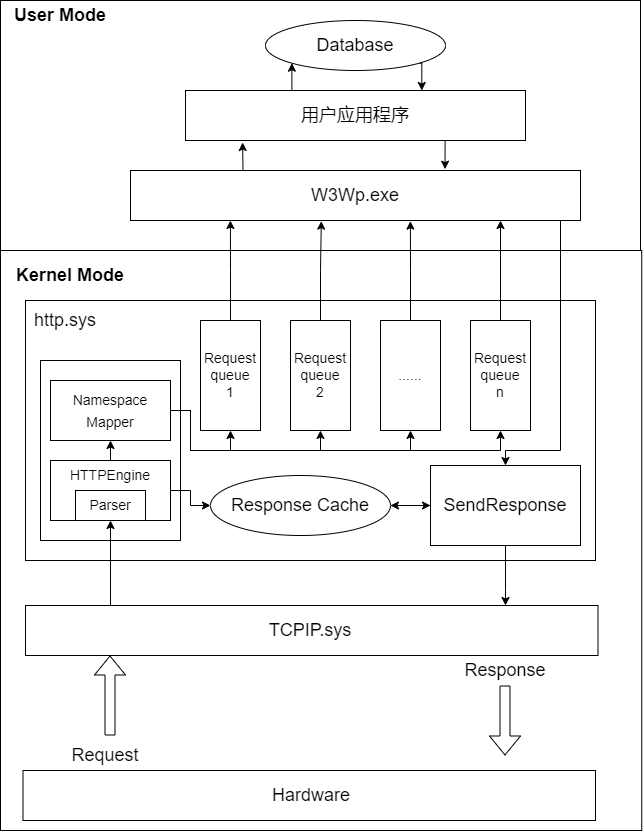

The diagram above was exported from draw.io. Its source (the exported page's mxGraphModel, read from the mxfile embedded in the PNG):
<mxGraphModel dx="1022" dy="1718" grid="1" gridSize="10" guides="1" tooltips="1" connect="1" arrows="1" fold="1" page="1" pageScale="1" pageWidth="827" pageHeight="1169" math="0" shadow="0">
  <root>
    <mxCell id="0" />
    <mxCell id="1" parent="0" />
    <mxCell id="_h0wg2C4OnWapZ-Os4Q--51" value="" style="rounded=0;whiteSpace=wrap;html=1;fontSize=18;" vertex="1" parent="1">
      <mxGeometry x="80" y="-20" width="640" height="250" as="geometry" />
    </mxCell>
    <mxCell id="_h0wg2C4OnWapZ-Os4Q--47" value="" style="rounded=0;whiteSpace=wrap;html=1;fontSize=18;" vertex="1" parent="1">
      <mxGeometry x="80" y="230" width="641.25" height="580" as="geometry" />
    </mxCell>
    <mxCell id="_h0wg2C4OnWapZ-Os4Q--45" style="edgeStyle=orthogonalEdgeStyle;rounded=0;orthogonalLoop=1;jettySize=auto;html=1;exitX=1;exitY=1;exitDx=0;exitDy=0;entryX=0.695;entryY=0;entryDx=0;entryDy=0;entryPerimeter=0;fontSize=18;fillColor=#FF3333;" edge="1" parent="1" source="_h0wg2C4OnWapZ-Os4Q--1" target="_h0wg2C4OnWapZ-Os4Q--21">
      <mxGeometry relative="1" as="geometry" />
    </mxCell>
    <mxCell id="_h0wg2C4OnWapZ-Os4Q--1" value="&lt;font style=&quot;font-size: 18px&quot;&gt;Database&lt;/font&gt;" style="ellipse;whiteSpace=wrap;html=1;" vertex="1" parent="1">
      <mxGeometry x="345" width="180" height="50" as="geometry" />
    </mxCell>
    <mxCell id="_h0wg2C4OnWapZ-Os4Q--2" value="" style="rounded=0;whiteSpace=wrap;html=1;fontSize=18;" vertex="1" parent="1">
      <mxGeometry x="105" y="280" width="570" height="260" as="geometry" />
    </mxCell>
    <mxCell id="_h0wg2C4OnWapZ-Os4Q--3" value="" style="rounded=0;whiteSpace=wrap;html=1;fontSize=18;" vertex="1" parent="1">
      <mxGeometry x="105" y="585" width="572.5" height="50" as="geometry" />
    </mxCell>
    <mxCell id="_h0wg2C4OnWapZ-Os4Q--4" value="TCPIP.sys" style="text;html=1;strokeColor=none;fillColor=none;align=center;verticalAlign=middle;whiteSpace=wrap;rounded=0;fontSize=18;" vertex="1" parent="1">
      <mxGeometry x="360" y="595" width="60" height="30" as="geometry" />
    </mxCell>
    <mxCell id="_h0wg2C4OnWapZ-Os4Q--9" value="" style="rounded=0;whiteSpace=wrap;html=1;fontSize=18;" vertex="1" parent="1">
      <mxGeometry x="120" y="340" width="140" height="180" as="geometry" />
    </mxCell>
    <mxCell id="_h0wg2C4OnWapZ-Os4Q--54" style="edgeStyle=orthogonalEdgeStyle;rounded=0;orthogonalLoop=1;jettySize=auto;html=1;entryX=0;entryY=0.5;entryDx=0;entryDy=0;fontSize=18;fillColor=#FF3333;" edge="1" parent="1" source="_h0wg2C4OnWapZ-Os4Q--7" target="_h0wg2C4OnWapZ-Os4Q--19">
      <mxGeometry relative="1" as="geometry" />
    </mxCell>
    <mxCell id="_h0wg2C4OnWapZ-Os4Q--7" value="&lt;font style=&quot;font-size: 18px&quot;&gt;Response Cache&lt;/font&gt;" style="ellipse;whiteSpace=wrap;html=1;" vertex="1" parent="1">
      <mxGeometry x="290" y="455" width="180" height="60" as="geometry" />
    </mxCell>
    <mxCell id="_h0wg2C4OnWapZ-Os4Q--10" value="http.sys" style="text;html=1;strokeColor=none;fillColor=none;align=center;verticalAlign=middle;whiteSpace=wrap;rounded=0;fontSize=18;" vertex="1" parent="1">
      <mxGeometry x="110" y="280" width="70" height="40" as="geometry" />
    </mxCell>
    <mxCell id="_h0wg2C4OnWapZ-Os4Q--30" style="edgeStyle=orthogonalEdgeStyle;rounded=0;orthogonalLoop=1;jettySize=auto;html=1;exitX=1;exitY=0.5;exitDx=0;exitDy=0;entryX=0.5;entryY=1;entryDx=0;entryDy=0;fontSize=18;fillColor=#FF3333;" edge="1" parent="1" source="_h0wg2C4OnWapZ-Os4Q--11" target="_h0wg2C4OnWapZ-Os4Q--15">
      <mxGeometry relative="1" as="geometry" />
    </mxCell>
    <mxCell id="_h0wg2C4OnWapZ-Os4Q--31" style="edgeStyle=orthogonalEdgeStyle;rounded=0;orthogonalLoop=1;jettySize=auto;html=1;entryX=0.5;entryY=1;entryDx=0;entryDy=0;fontSize=18;fillColor=#FF3333;" edge="1" parent="1" source="_h0wg2C4OnWapZ-Os4Q--11" target="_h0wg2C4OnWapZ-Os4Q--16">
      <mxGeometry relative="1" as="geometry">
        <Array as="points">
          <mxPoint x="270" y="390" />
          <mxPoint x="270" y="430" />
          <mxPoint x="400" y="430" />
        </Array>
      </mxGeometry>
    </mxCell>
    <mxCell id="_h0wg2C4OnWapZ-Os4Q--32" style="edgeStyle=orthogonalEdgeStyle;rounded=0;orthogonalLoop=1;jettySize=auto;html=1;entryX=0.5;entryY=1;entryDx=0;entryDy=0;fontSize=18;fillColor=#FF3333;" edge="1" parent="1" source="_h0wg2C4OnWapZ-Os4Q--11" target="_h0wg2C4OnWapZ-Os4Q--17">
      <mxGeometry relative="1" as="geometry">
        <Array as="points">
          <mxPoint x="270" y="390" />
          <mxPoint x="270" y="430" />
          <mxPoint x="490" y="430" />
        </Array>
      </mxGeometry>
    </mxCell>
    <mxCell id="_h0wg2C4OnWapZ-Os4Q--33" style="edgeStyle=orthogonalEdgeStyle;rounded=0;orthogonalLoop=1;jettySize=auto;html=1;entryX=0.5;entryY=1;entryDx=0;entryDy=0;fontSize=18;fillColor=#FF3333;" edge="1" parent="1" source="_h0wg2C4OnWapZ-Os4Q--11" target="_h0wg2C4OnWapZ-Os4Q--18">
      <mxGeometry relative="1" as="geometry">
        <Array as="points">
          <mxPoint x="270" y="390" />
          <mxPoint x="270" y="430" />
          <mxPoint x="580" y="430" />
        </Array>
      </mxGeometry>
    </mxCell>
    <mxCell id="_h0wg2C4OnWapZ-Os4Q--11" value="&lt;font style=&quot;font-size: 14px&quot;&gt;Namespace&lt;br&gt;Mapper&lt;/font&gt;" style="rounded=0;whiteSpace=wrap;html=1;fontSize=18;" vertex="1" parent="1">
      <mxGeometry x="130" y="360" width="120" height="60" as="geometry" />
    </mxCell>
    <mxCell id="_h0wg2C4OnWapZ-Os4Q--53" style="edgeStyle=orthogonalEdgeStyle;rounded=0;orthogonalLoop=1;jettySize=auto;html=1;entryX=0;entryY=0.5;entryDx=0;entryDy=0;fontSize=18;fillColor=#FF3333;" edge="1" parent="1" source="_h0wg2C4OnWapZ-Os4Q--12" target="_h0wg2C4OnWapZ-Os4Q--7">
      <mxGeometry relative="1" as="geometry" />
    </mxCell>
    <mxCell id="_h0wg2C4OnWapZ-Os4Q--12" value="" style="rounded=0;whiteSpace=wrap;html=1;fontSize=18;" vertex="1" parent="1">
      <mxGeometry x="130" y="440" width="120" height="60" as="geometry" />
    </mxCell>
    <mxCell id="_h0wg2C4OnWapZ-Os4Q--13" value="Parser" style="rounded=0;whiteSpace=wrap;html=1;fontSize=14;" vertex="1" parent="1">
      <mxGeometry x="155" y="470" width="70" height="30" as="geometry" />
    </mxCell>
    <mxCell id="_h0wg2C4OnWapZ-Os4Q--29" style="edgeStyle=orthogonalEdgeStyle;rounded=0;orthogonalLoop=1;jettySize=auto;html=1;exitX=0.5;exitY=0;exitDx=0;exitDy=0;entryX=0.5;entryY=1;entryDx=0;entryDy=0;fontSize=18;fillColor=#FF3333;" edge="1" parent="1" source="_h0wg2C4OnWapZ-Os4Q--14" target="_h0wg2C4OnWapZ-Os4Q--11">
      <mxGeometry relative="1" as="geometry" />
    </mxCell>
    <mxCell id="_h0wg2C4OnWapZ-Os4Q--14" value="HTTPEngine" style="text;html=1;strokeColor=none;fillColor=none;align=center;verticalAlign=middle;whiteSpace=wrap;rounded=0;fontSize=14;" vertex="1" parent="1">
      <mxGeometry x="160" y="440" width="60" height="30" as="geometry" />
    </mxCell>
    <mxCell id="_h0wg2C4OnWapZ-Os4Q--37" style="edgeStyle=orthogonalEdgeStyle;rounded=0;orthogonalLoop=1;jettySize=auto;html=1;entryX=0.222;entryY=1;entryDx=0;entryDy=0;entryPerimeter=0;fontSize=18;fillColor=#FF3333;" edge="1" parent="1" source="_h0wg2C4OnWapZ-Os4Q--15" target="_h0wg2C4OnWapZ-Os4Q--20">
      <mxGeometry relative="1" as="geometry" />
    </mxCell>
    <mxCell id="_h0wg2C4OnWapZ-Os4Q--15" value="Request&lt;br&gt;queue&lt;br&gt;1" style="rounded=0;whiteSpace=wrap;html=1;fontSize=14;" vertex="1" parent="1">
      <mxGeometry x="280" y="300" width="60" height="110" as="geometry" />
    </mxCell>
    <mxCell id="_h0wg2C4OnWapZ-Os4Q--38" style="edgeStyle=orthogonalEdgeStyle;rounded=0;orthogonalLoop=1;jettySize=auto;html=1;exitX=0.5;exitY=0;exitDx=0;exitDy=0;entryX=0.424;entryY=1.013;entryDx=0;entryDy=0;entryPerimeter=0;fontSize=18;fillColor=#FF3333;" edge="1" parent="1" source="_h0wg2C4OnWapZ-Os4Q--16" target="_h0wg2C4OnWapZ-Os4Q--20">
      <mxGeometry relative="1" as="geometry" />
    </mxCell>
    <mxCell id="_h0wg2C4OnWapZ-Os4Q--16" value="Request&lt;br&gt;queue&lt;br&gt;2" style="rounded=0;whiteSpace=wrap;html=1;fontSize=14;" vertex="1" parent="1">
      <mxGeometry x="370" y="300" width="60" height="110" as="geometry" />
    </mxCell>
    <mxCell id="_h0wg2C4OnWapZ-Os4Q--39" style="edgeStyle=orthogonalEdgeStyle;rounded=0;orthogonalLoop=1;jettySize=auto;html=1;entryX=0.622;entryY=1.013;entryDx=0;entryDy=0;entryPerimeter=0;fontSize=18;fillColor=#FF3333;" edge="1" parent="1" source="_h0wg2C4OnWapZ-Os4Q--17" target="_h0wg2C4OnWapZ-Os4Q--20">
      <mxGeometry relative="1" as="geometry" />
    </mxCell>
    <mxCell id="_h0wg2C4OnWapZ-Os4Q--17" value="......" style="rounded=0;whiteSpace=wrap;html=1;fontSize=14;" vertex="1" parent="1">
      <mxGeometry x="460" y="300" width="60" height="110" as="geometry" />
    </mxCell>
    <mxCell id="_h0wg2C4OnWapZ-Os4Q--41" style="edgeStyle=orthogonalEdgeStyle;rounded=0;orthogonalLoop=1;jettySize=auto;html=1;fontSize=18;fillColor=#FF3333;" edge="1" parent="1" source="_h0wg2C4OnWapZ-Os4Q--18">
      <mxGeometry relative="1" as="geometry">
        <mxPoint x="580" y="200" as="targetPoint" />
      </mxGeometry>
    </mxCell>
    <mxCell id="_h0wg2C4OnWapZ-Os4Q--18" value="Request&lt;br&gt;queue&lt;br&gt;n" style="rounded=0;whiteSpace=wrap;html=1;fontSize=14;" vertex="1" parent="1">
      <mxGeometry x="550" y="300" width="60" height="110" as="geometry" />
    </mxCell>
    <mxCell id="_h0wg2C4OnWapZ-Os4Q--35" style="edgeStyle=orthogonalEdgeStyle;rounded=0;orthogonalLoop=1;jettySize=auto;html=1;exitX=0.5;exitY=1;exitDx=0;exitDy=0;fontSize=18;fillColor=#FF3333;" edge="1" parent="1" source="_h0wg2C4OnWapZ-Os4Q--19" target="_h0wg2C4OnWapZ-Os4Q--3">
      <mxGeometry relative="1" as="geometry">
        <Array as="points">
          <mxPoint x="585" y="570" />
          <mxPoint x="585" y="570" />
        </Array>
      </mxGeometry>
    </mxCell>
    <mxCell id="_h0wg2C4OnWapZ-Os4Q--46" style="edgeStyle=orthogonalEdgeStyle;rounded=0;orthogonalLoop=1;jettySize=auto;html=1;exitX=0;exitY=0.5;exitDx=0;exitDy=0;entryX=1;entryY=0.5;entryDx=0;entryDy=0;fontSize=18;fillColor=#FF3333;" edge="1" parent="1" source="_h0wg2C4OnWapZ-Os4Q--19" target="_h0wg2C4OnWapZ-Os4Q--7">
      <mxGeometry relative="1" as="geometry" />
    </mxCell>
    <mxCell id="_h0wg2C4OnWapZ-Os4Q--19" value="&lt;font style=&quot;font-size: 18px&quot;&gt;SendResponse&lt;/font&gt;" style="rounded=0;whiteSpace=wrap;html=1;fontSize=14;" vertex="1" parent="1">
      <mxGeometry x="510" y="445" width="150" height="80" as="geometry" />
    </mxCell>
    <mxCell id="_h0wg2C4OnWapZ-Os4Q--36" style="edgeStyle=orthogonalEdgeStyle;rounded=0;orthogonalLoop=1;jettySize=auto;html=1;exitX=0.75;exitY=1;exitDx=0;exitDy=0;entryX=0.5;entryY=0;entryDx=0;entryDy=0;fontSize=18;fillColor=#FF3333;" edge="1" parent="1" source="_h0wg2C4OnWapZ-Os4Q--20" target="_h0wg2C4OnWapZ-Os4Q--19">
      <mxGeometry relative="1" as="geometry">
        <Array as="points">
          <mxPoint x="640" y="200" />
          <mxPoint x="640" y="430" />
          <mxPoint x="585" y="430" />
        </Array>
      </mxGeometry>
    </mxCell>
    <mxCell id="_h0wg2C4OnWapZ-Os4Q--42" style="edgeStyle=orthogonalEdgeStyle;rounded=0;orthogonalLoop=1;jettySize=auto;html=1;exitX=0.25;exitY=0;exitDx=0;exitDy=0;entryX=0.168;entryY=1.04;entryDx=0;entryDy=0;entryPerimeter=0;fontSize=18;fillColor=#FF3333;" edge="1" parent="1" source="_h0wg2C4OnWapZ-Os4Q--20" target="_h0wg2C4OnWapZ-Os4Q--21">
      <mxGeometry relative="1" as="geometry" />
    </mxCell>
    <mxCell id="_h0wg2C4OnWapZ-Os4Q--20" value="W3Wp.exe" style="rounded=0;whiteSpace=wrap;html=1;fontSize=18;" vertex="1" parent="1">
      <mxGeometry x="210" y="150" width="450" height="50" as="geometry" />
    </mxCell>
    <mxCell id="_h0wg2C4OnWapZ-Os4Q--43" style="edgeStyle=orthogonalEdgeStyle;rounded=0;orthogonalLoop=1;jettySize=auto;html=1;exitX=0.75;exitY=1;exitDx=0;exitDy=0;entryX=0.699;entryY=-0.027;entryDx=0;entryDy=0;entryPerimeter=0;fontSize=18;fillColor=#FF3333;" edge="1" parent="1" source="_h0wg2C4OnWapZ-Os4Q--21" target="_h0wg2C4OnWapZ-Os4Q--20">
      <mxGeometry relative="1" as="geometry" />
    </mxCell>
    <mxCell id="_h0wg2C4OnWapZ-Os4Q--44" style="edgeStyle=orthogonalEdgeStyle;rounded=0;orthogonalLoop=1;jettySize=auto;html=1;exitX=0.25;exitY=0;exitDx=0;exitDy=0;entryX=0;entryY=1;entryDx=0;entryDy=0;fontSize=18;fillColor=#FF3333;" edge="1" parent="1" source="_h0wg2C4OnWapZ-Os4Q--21" target="_h0wg2C4OnWapZ-Os4Q--1">
      <mxGeometry relative="1" as="geometry" />
    </mxCell>
    <mxCell id="_h0wg2C4OnWapZ-Os4Q--21" value="用户应用程序" style="rounded=0;whiteSpace=wrap;html=1;fontSize=18;" vertex="1" parent="1">
      <mxGeometry x="265" y="70" width="340" height="50" as="geometry" />
    </mxCell>
    <mxCell id="_h0wg2C4OnWapZ-Os4Q--22" value="" style="shape=flexArrow;endArrow=classic;html=1;rounded=0;fontSize=18;" edge="1" parent="1">
      <mxGeometry width="50" height="50" relative="1" as="geometry">
        <mxPoint x="189.5" y="715" as="sourcePoint" />
        <mxPoint x="189.5" y="635" as="targetPoint" />
      </mxGeometry>
    </mxCell>
    <mxCell id="_h0wg2C4OnWapZ-Os4Q--23" value="Request" style="text;html=1;strokeColor=none;fillColor=none;align=center;verticalAlign=middle;whiteSpace=wrap;rounded=0;fontSize=18;" vertex="1" parent="1">
      <mxGeometry x="150" y="720" width="70" height="30" as="geometry" />
    </mxCell>
    <mxCell id="_h0wg2C4OnWapZ-Os4Q--24" value="Response" style="text;html=1;strokeColor=none;fillColor=none;align=center;verticalAlign=middle;whiteSpace=wrap;rounded=0;fontSize=18;" vertex="1" parent="1">
      <mxGeometry x="555" y="635" width="60" height="30" as="geometry" />
    </mxCell>
    <mxCell id="_h0wg2C4OnWapZ-Os4Q--25" value="" style="shape=flexArrow;endArrow=classic;html=1;rounded=0;fontSize=18;" edge="1" parent="1">
      <mxGeometry width="50" height="50" relative="1" as="geometry">
        <mxPoint x="584.5" y="665" as="sourcePoint" />
        <mxPoint x="584.5" y="735" as="targetPoint" />
      </mxGeometry>
    </mxCell>
    <mxCell id="_h0wg2C4OnWapZ-Os4Q--34" style="edgeStyle=orthogonalEdgeStyle;rounded=0;orthogonalLoop=1;jettySize=auto;html=1;exitX=0.25;exitY=0;exitDx=0;exitDy=0;entryX=0.5;entryY=1;entryDx=0;entryDy=0;fontSize=18;fillColor=#FF3333;" edge="1" parent="1" source="_h0wg2C4OnWapZ-Os4Q--3" target="_h0wg2C4OnWapZ-Os4Q--13">
      <mxGeometry relative="1" as="geometry">
        <Array as="points">
          <mxPoint x="190" y="585" />
        </Array>
      </mxGeometry>
    </mxCell>
    <mxCell id="_h0wg2C4OnWapZ-Os4Q--48" value="" style="rounded=0;whiteSpace=wrap;html=1;fontSize=18;" vertex="1" parent="1">
      <mxGeometry x="102.5" y="750" width="572.5" height="50" as="geometry" />
    </mxCell>
    <mxCell id="_h0wg2C4OnWapZ-Os4Q--49" value="Hardware" style="text;html=1;strokeColor=none;fillColor=none;align=center;verticalAlign=middle;whiteSpace=wrap;rounded=0;fontSize=18;" vertex="1" parent="1">
      <mxGeometry x="360.63" y="760" width="60" height="30" as="geometry" />
    </mxCell>
    <mxCell id="_h0wg2C4OnWapZ-Os4Q--50" value="&lt;b&gt;Kernel Mode&lt;/b&gt;" style="text;html=1;strokeColor=none;fillColor=none;align=center;verticalAlign=middle;whiteSpace=wrap;rounded=0;fontSize=18;" vertex="1" parent="1">
      <mxGeometry x="90" y="240" width="120" height="30" as="geometry" />
    </mxCell>
    <mxCell id="_h0wg2C4OnWapZ-Os4Q--52" value="&lt;b&gt;User Mode&lt;/b&gt;" style="text;html=1;strokeColor=none;fillColor=none;align=center;verticalAlign=middle;whiteSpace=wrap;rounded=0;fontSize=18;" vertex="1" parent="1">
      <mxGeometry x="80" y="-20" width="120" height="30" as="geometry" />
    </mxCell>
  </root>
</mxGraphModel>